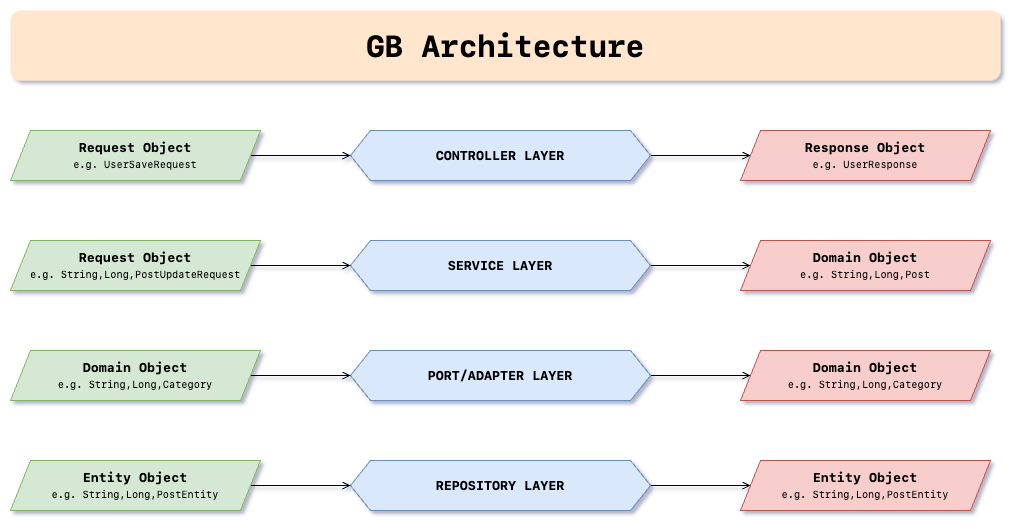

The diagram above was exported from draw.io. Its source (the exported page's mxGraphModel, read from the mxfile embedded in the PNG):
<mxGraphModel dx="1942" dy="667" grid="1" gridSize="10" guides="1" tooltips="1" connect="1" arrows="1" fold="1" page="1" pageScale="1" pageWidth="850" pageHeight="1100" math="0" shadow="0">
  <root>
    <mxCell id="0" />
    <mxCell id="1" parent="0" />
    <mxCell id="5-AeLMVp6fQkeemDbT-c-1" style="edgeStyle=orthogonalEdgeStyle;rounded=0;orthogonalLoop=1;jettySize=auto;html=1;exitX=1;exitY=0.5;exitDx=0;exitDy=0;endArrow=open;endFill=0;fontSize=13;" parent="1" source="5-AeLMVp6fQkeemDbT-c-2" target="5-AeLMVp6fQkeemDbT-c-5" edge="1">
      <mxGeometry relative="1" as="geometry" />
    </mxCell>
    <mxCell id="5-AeLMVp6fQkeemDbT-c-2" value="&lt;font face=&quot;SF Mono&quot; style=&quot;font-size: 13px;&quot;&gt;&lt;b style=&quot;font-size: 13px;&quot;&gt;CONTROLLER LAYER&lt;/b&gt;&lt;/font&gt;" style="shape=hexagon;perimeter=hexagonPerimeter2;whiteSpace=wrap;html=1;fixedSize=1;fillColor=#dae8fc;strokeColor=#6c8ebf;fontSize=13;" parent="1" vertex="1">
      <mxGeometry x="310" y="230" width="300" height="50" as="geometry" />
    </mxCell>
    <mxCell id="5-AeLMVp6fQkeemDbT-c-3" style="edgeStyle=orthogonalEdgeStyle;rounded=0;orthogonalLoop=1;jettySize=auto;html=1;exitX=1;exitY=0.5;exitDx=0;exitDy=0;entryX=0;entryY=0.5;entryDx=0;entryDy=0;endArrow=open;endFill=0;fontSize=13;" parent="1" source="5-AeLMVp6fQkeemDbT-c-4" target="5-AeLMVp6fQkeemDbT-c-2" edge="1">
      <mxGeometry relative="1" as="geometry" />
    </mxCell>
    <mxCell id="5-AeLMVp6fQkeemDbT-c-4" value="&lt;font face=&quot;SF Mono&quot; style=&quot;font-size: 13px&quot;&gt;&lt;b style=&quot;font-size: 13px&quot;&gt;Request Object&lt;br&gt;&lt;/b&gt;&lt;/font&gt;&lt;font face=&quot;SF Mono&quot; style=&quot;font-size: 10px&quot;&gt;e.g. UserSaveRequest&lt;/font&gt;&lt;font face=&quot;SF Mono&quot; style=&quot;font-size: 13px&quot;&gt;&lt;br style=&quot;font-size: 13px&quot;&gt;&lt;/font&gt;" style="shape=parallelogram;perimeter=parallelogramPerimeter;whiteSpace=wrap;html=1;fixedSize=1;fillColor=#d5e8d4;strokeColor=#82b366;fontSize=13;" parent="1" vertex="1">
      <mxGeometry x="-30" y="230" width="250" height="50" as="geometry" />
    </mxCell>
    <mxCell id="5-AeLMVp6fQkeemDbT-c-5" value="&lt;font face=&quot;SF Mono&quot; style=&quot;font-size: 13px&quot;&gt;&lt;b style=&quot;font-size: 13px&quot;&gt;Response&amp;nbsp;&lt;/b&gt;&lt;/font&gt;&lt;span style=&quot;font-family: &amp;quot;sf mono&amp;quot; ; font-size: 13px&quot;&gt;&lt;b style=&quot;font-size: 13px&quot;&gt;Object&lt;br&gt;&lt;/b&gt;&lt;/span&gt;&lt;span style=&quot;font-family: &amp;quot;sf mono&amp;quot; ; font-size: 10px&quot;&gt;e.g. UserResponse&lt;/span&gt;&lt;span style=&quot;font-family: &amp;quot;sf mono&amp;quot; ; font-size: 13px&quot;&gt;&lt;br style=&quot;font-size: 13px&quot;&gt;&lt;/span&gt;" style="shape=parallelogram;perimeter=parallelogramPerimeter;whiteSpace=wrap;html=1;fixedSize=1;fillColor=#f8cecc;strokeColor=#b85450;fontSize=13;" parent="1" vertex="1">
      <mxGeometry x="700" y="230" width="250" height="50" as="geometry" />
    </mxCell>
    <mxCell id="5-AeLMVp6fQkeemDbT-c-6" style="edgeStyle=orthogonalEdgeStyle;rounded=0;orthogonalLoop=1;jettySize=auto;html=1;exitX=1;exitY=0.5;exitDx=0;exitDy=0;endArrow=open;endFill=0;fontSize=13;" parent="1" source="5-AeLMVp6fQkeemDbT-c-7" target="5-AeLMVp6fQkeemDbT-c-10" edge="1">
      <mxGeometry relative="1" as="geometry" />
    </mxCell>
    <mxCell id="5-AeLMVp6fQkeemDbT-c-7" value="&lt;font face=&quot;SF Mono&quot; style=&quot;font-size: 13px;&quot;&gt;SERVICE LAYER&lt;/font&gt;" style="shape=hexagon;perimeter=hexagonPerimeter2;whiteSpace=wrap;html=1;fixedSize=1;fillColor=#dae8fc;strokeColor=#6c8ebf;fontStyle=1;fontSize=13;" parent="1" vertex="1">
      <mxGeometry x="310" y="340" width="300" height="50" as="geometry" />
    </mxCell>
    <mxCell id="5-AeLMVp6fQkeemDbT-c-8" style="edgeStyle=orthogonalEdgeStyle;rounded=0;orthogonalLoop=1;jettySize=auto;html=1;exitX=1;exitY=0.5;exitDx=0;exitDy=0;entryX=0;entryY=0.5;entryDx=0;entryDy=0;endArrow=open;endFill=0;fontSize=13;" parent="1" source="5-AeLMVp6fQkeemDbT-c-9" target="5-AeLMVp6fQkeemDbT-c-7" edge="1">
      <mxGeometry relative="1" as="geometry" />
    </mxCell>
    <mxCell id="5-AeLMVp6fQkeemDbT-c-9" value="&lt;font face=&quot;SF Mono&quot; style=&quot;font-size: 13px&quot;&gt;Request Object&lt;br&gt;&lt;/font&gt;&lt;span style=&quot;font-family: &amp;quot;sf mono&amp;quot; ; font-size: 10px ; font-weight: 400&quot;&gt;e.g. String,Long,PostUpdateRequest&lt;/span&gt;&lt;font face=&quot;SF Mono&quot; style=&quot;font-size: 13px&quot;&gt;&lt;br style=&quot;font-size: 13px&quot;&gt;&lt;/font&gt;" style="shape=parallelogram;perimeter=parallelogramPerimeter;whiteSpace=wrap;html=1;fixedSize=1;fillColor=#d5e8d4;strokeColor=#82b366;fontStyle=1;fontSize=13;" parent="1" vertex="1">
      <mxGeometry x="-30" y="340" width="250" height="50" as="geometry" />
    </mxCell>
    <mxCell id="5-AeLMVp6fQkeemDbT-c-10" value="&lt;font face=&quot;SF Mono&quot; style=&quot;font-size: 13px&quot;&gt;Domain&amp;nbsp;&lt;/font&gt;&lt;span style=&quot;font-family: &amp;quot;sf mono&amp;quot; ; font-size: 13px&quot;&gt;Object&lt;br&gt;&lt;/span&gt;&lt;span style=&quot;font-family: &amp;quot;sf mono&amp;quot; ; font-size: 10px ; font-weight: 400&quot;&gt;e.g. String,Long,Post&lt;/span&gt;&lt;span style=&quot;font-family: &amp;quot;sf mono&amp;quot; ; font-size: 13px&quot;&gt;&lt;br style=&quot;font-size: 13px&quot;&gt;&lt;/span&gt;" style="shape=parallelogram;perimeter=parallelogramPerimeter;whiteSpace=wrap;html=1;fixedSize=1;fillColor=#f8cecc;strokeColor=#b85450;fontStyle=1;fontSize=13;" parent="1" vertex="1">
      <mxGeometry x="700" y="340" width="250" height="50" as="geometry" />
    </mxCell>
    <mxCell id="5-AeLMVp6fQkeemDbT-c-11" style="edgeStyle=orthogonalEdgeStyle;rounded=0;orthogonalLoop=1;jettySize=auto;html=1;exitX=1;exitY=0.5;exitDx=0;exitDy=0;endArrow=open;endFill=0;fontSize=13;" parent="1" source="5-AeLMVp6fQkeemDbT-c-12" target="5-AeLMVp6fQkeemDbT-c-15" edge="1">
      <mxGeometry relative="1" as="geometry" />
    </mxCell>
    <mxCell id="5-AeLMVp6fQkeemDbT-c-12" value="&lt;font face=&quot;SF Mono&quot; style=&quot;font-size: 13px;&quot;&gt;PORT/ADAPTER LAYER&lt;/font&gt;" style="shape=hexagon;perimeter=hexagonPerimeter2;whiteSpace=wrap;html=1;fixedSize=1;fillColor=#dae8fc;strokeColor=#6c8ebf;fontStyle=1;fontSize=13;" parent="1" vertex="1">
      <mxGeometry x="310" y="450" width="300" height="50" as="geometry" />
    </mxCell>
    <mxCell id="5-AeLMVp6fQkeemDbT-c-13" style="edgeStyle=orthogonalEdgeStyle;rounded=0;orthogonalLoop=1;jettySize=auto;html=1;exitX=1;exitY=0.5;exitDx=0;exitDy=0;entryX=0;entryY=0.5;entryDx=0;entryDy=0;endArrow=open;endFill=0;fontSize=13;" parent="1" source="5-AeLMVp6fQkeemDbT-c-14" target="5-AeLMVp6fQkeemDbT-c-12" edge="1">
      <mxGeometry relative="1" as="geometry" />
    </mxCell>
    <mxCell id="5-AeLMVp6fQkeemDbT-c-14" value="&lt;font face=&quot;SF Mono&quot; style=&quot;font-size: 13px&quot;&gt;Domain Object&lt;br&gt;&lt;/font&gt;&lt;span style=&quot;font-family: &amp;quot;sf mono&amp;quot; ; font-size: 10px ; font-weight: 400&quot;&gt;e.g. String,Long,Category&lt;/span&gt;&lt;font face=&quot;SF Mono&quot; style=&quot;font-size: 13px&quot;&gt;&lt;br style=&quot;font-size: 13px&quot;&gt;&lt;/font&gt;" style="shape=parallelogram;perimeter=parallelogramPerimeter;whiteSpace=wrap;html=1;fixedSize=1;fillColor=#d5e8d4;strokeColor=#82b366;fontStyle=1;fontSize=13;" parent="1" vertex="1">
      <mxGeometry x="-30" y="450" width="250" height="50" as="geometry" />
    </mxCell>
    <mxCell id="5-AeLMVp6fQkeemDbT-c-15" value="&lt;span style=&quot;font-family: &amp;quot;sf mono&amp;quot; ; font-size: 13px&quot;&gt;Domain&lt;/span&gt;&lt;font face=&quot;SF Mono&quot; style=&quot;font-size: 13px&quot;&gt;&amp;nbsp;&lt;/font&gt;&lt;span style=&quot;font-family: &amp;quot;sf mono&amp;quot; ; font-size: 13px&quot;&gt;Object&lt;br&gt;&lt;/span&gt;&lt;span style=&quot;font-family: &amp;quot;sf mono&amp;quot; ; font-size: 10px ; font-weight: 400&quot;&gt;e.g. String,Long,Category&lt;/span&gt;&lt;span style=&quot;font-family: &amp;quot;sf mono&amp;quot; ; font-size: 13px&quot;&gt;&lt;br style=&quot;font-size: 13px&quot;&gt;&lt;/span&gt;" style="shape=parallelogram;perimeter=parallelogramPerimeter;whiteSpace=wrap;html=1;fixedSize=1;fillColor=#f8cecc;strokeColor=#b85450;fontStyle=1;fontSize=13;" parent="1" vertex="1">
      <mxGeometry x="700" y="450" width="250" height="50" as="geometry" />
    </mxCell>
    <mxCell id="5-AeLMVp6fQkeemDbT-c-16" value="GB Architecture" style="rounded=1;whiteSpace=wrap;html=1;fontSize=30;fillColor=#ffe6cc;strokeColor=none;fontFamily=SF Mono;fontStyle=1" parent="1" vertex="1">
      <mxGeometry x="-30" y="110" width="990" height="70" as="geometry" />
    </mxCell>
    <mxCell id="zkVZLlxHFPqB-0-bLCTD-1" style="edgeStyle=orthogonalEdgeStyle;rounded=0;orthogonalLoop=1;jettySize=auto;html=1;exitX=1;exitY=0.5;exitDx=0;exitDy=0;endArrow=open;endFill=0;fontSize=13;" parent="1" source="zkVZLlxHFPqB-0-bLCTD-2" target="zkVZLlxHFPqB-0-bLCTD-5" edge="1">
      <mxGeometry relative="1" as="geometry" />
    </mxCell>
    <mxCell id="zkVZLlxHFPqB-0-bLCTD-2" value="&lt;font face=&quot;SF Mono&quot; style=&quot;font-size: 13px;&quot;&gt;REPOSITORY LAYER&lt;/font&gt;" style="shape=hexagon;perimeter=hexagonPerimeter2;whiteSpace=wrap;html=1;fixedSize=1;fillColor=#dae8fc;strokeColor=#6c8ebf;fontStyle=1;fontSize=13;" parent="1" vertex="1">
      <mxGeometry x="310" y="560" width="300" height="50" as="geometry" />
    </mxCell>
    <mxCell id="zkVZLlxHFPqB-0-bLCTD-3" style="edgeStyle=orthogonalEdgeStyle;rounded=0;orthogonalLoop=1;jettySize=auto;html=1;exitX=1;exitY=0.5;exitDx=0;exitDy=0;entryX=0;entryY=0.5;entryDx=0;entryDy=0;endArrow=open;endFill=0;fontSize=13;" parent="1" source="zkVZLlxHFPqB-0-bLCTD-4" target="zkVZLlxHFPqB-0-bLCTD-2" edge="1">
      <mxGeometry relative="1" as="geometry" />
    </mxCell>
    <mxCell id="zkVZLlxHFPqB-0-bLCTD-4" value="&lt;font face=&quot;SF Mono&quot; style=&quot;font-size: 13px&quot;&gt;Entity Object&lt;br&gt;&lt;/font&gt;&lt;span style=&quot;font-family: &amp;quot;sf mono&amp;quot; ; font-size: 10px ; font-weight: 400&quot;&gt;e.g. String,Long,PostEntity&lt;/span&gt;&lt;font face=&quot;SF Mono&quot; style=&quot;font-size: 13px&quot;&gt;&lt;br style=&quot;font-size: 13px&quot;&gt;&lt;/font&gt;" style="shape=parallelogram;perimeter=parallelogramPerimeter;whiteSpace=wrap;html=1;fixedSize=1;fillColor=#d5e8d4;strokeColor=#82b366;fontStyle=1;fontSize=13;" parent="1" vertex="1">
      <mxGeometry x="-30" y="560" width="250" height="50" as="geometry" />
    </mxCell>
    <mxCell id="zkVZLlxHFPqB-0-bLCTD-5" value="&lt;span style=&quot;font-family: &amp;quot;sf mono&amp;quot; ; font-size: 13px&quot;&gt;Entity&lt;/span&gt;&lt;font face=&quot;SF Mono&quot; style=&quot;font-size: 13px&quot;&gt;&amp;nbsp;&lt;/font&gt;&lt;span style=&quot;font-family: &amp;quot;sf mono&amp;quot; ; font-size: 13px&quot;&gt;Object&lt;br&gt;&lt;/span&gt;&lt;span style=&quot;font-family: &amp;quot;sf mono&amp;quot; ; font-size: 10px ; font-weight: 400&quot;&gt;e.g. String,Long,PostEntity&lt;/span&gt;&lt;span style=&quot;font-family: &amp;quot;sf mono&amp;quot; ; font-size: 13px&quot;&gt;&lt;br style=&quot;font-size: 13px&quot;&gt;&lt;/span&gt;" style="shape=parallelogram;perimeter=parallelogramPerimeter;whiteSpace=wrap;html=1;fixedSize=1;fillColor=#f8cecc;strokeColor=#b85450;fontStyle=1;fontSize=13;" parent="1" vertex="1">
      <mxGeometry x="700" y="560" width="250" height="50" as="geometry" />
    </mxCell>
  </root>
</mxGraphModel>